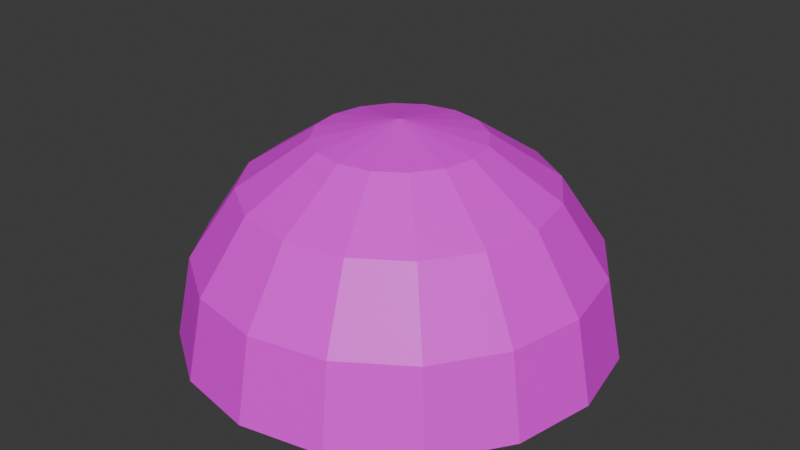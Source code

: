 # Source: tile.blend  (saved by Blender 5.1.30; exported with 4.5.12 LTS)
import bpy
from mathutils import Matrix  # noqa: F401  (used for matrix-valued properties, if any)

bpy.ops.wm.read_factory_settings(use_empty=True)
scene = bpy.context.scene
scene.name = 'Scene'

# ---- collections
col_collection = bpy.data.collections.new('Collection'); scene.collection.children.link(col_collection)

# ---- images (referenced by path relative to the original .blend; pixels are not part of the script)
import os
ASSET_DIR = os.environ.get("B2B_ASSET_DIR", "")  # directory of the original .blend (textures are referenced by path, not embedded)
HERE = os.path.dirname(os.path.abspath(__file__))  # packed textures are extracted next to this script under _unpacked/

def load_image(name, relpath, width, height, colorspace="sRGB"):
    """Load a texture the original file referenced (path relative to the .blend, or extracted next to this script)."""
    p = next((c for c in (os.path.join(HERE, relpath), os.path.join(ASSET_DIR, relpath)) if relpath and os.path.exists(c)), "")
    if p:
        img = bpy.data.images.load(p, check_existing=True)
        img.name = name
    else:  # same state as the original file: an image datablock whose file is absent (Cycles renders it pink)
        img = bpy.data.images.new(name, width, height)
        img.source = "FILE"
        img.filepath = "//" + (relpath or name)
    img.colorspace_settings.name = colorspace
    return img
img_tile3_png = load_image('tile3.png', 'tile3.png', 1024, 1024, 'sRGB')

# ---- materials (node trees are filled in below, after node groups)
mat_001 = bpy.data.materials.new('マテリアル.001')

# ---- material node trees
mat_001.use_nodes = True; mat_001.node_tree.nodes.clear()
_N = mat_001.node_tree.nodes; _L = mat_001.node_tree.links
n0 = _N.new('ShaderNodeBsdfPrincipled'); n0.name = 'プリンシプルBSDF'; n0.location = (-200, 100)
n1 = _N.new('ShaderNodeOutputMaterial'); n1.name = 'マテリアル出力'; n1.location = (200, 100)
n2 = _N.new('ShaderNodeTexImage'); n2.name = '画像テクスチャ'; n2.location = (-526, 23)
n2.image = img_tile3_png
_L.new(n0.outputs[0], n1.inputs[0])
_L.new(n2.outputs[0], n0.inputs[0])
n1.is_active_output = True

# ---- world
world_world = bpy.data.worlds.new('World'); scene.world = world_world
world_world.use_nodes = True; world_world.node_tree.nodes.clear()
_N = world_world.node_tree.nodes; _L = world_world.node_tree.links
n0 = _N.new('ShaderNodeOutputWorld'); n0.name = 'World Output'; n0.location = (200, 100)
n1 = _N.new('ShaderNodeBackground'); n1.name = 'Background'; n1.location = (-200, 100)
n1.inputs[0].default_value = (0.05088, 0.05088, 0.05088, 1.0)
_L.new(n1.outputs[0], n0.inputs[0])
n0.is_active_output = True
world_world.color = (0.05088, 0.05088, 0.05088)
world_world.sun_shadow_jitter_overblur = 0.0

# ---- meshes
me_001 = bpy.data.meshes.new('球.001')
me_001.from_pydata([(0.0, 0.0, 10.0), (0.0, 9.239, 3.827), (0.0, 10.0, 0.0), (1.464, 3.536, 9.239), (2.706, 6.533, 7.071), (3.536, 8.536, 3.827), (3.827, 9.239, 0.0), (2.706, 2.706, 9.239), (5.0, 5.0, 7.071), (6.533, 6.533, 3.827), (7.071, 7.071, 0.0), (3.536, 1.464, 9.239), (6.533, 2.706, 7.071), (8.536, 3.536, 3.827), (9.239, 3.827, 0.0), (3.827, -4.47e-07, 9.239), (7.071, -8.941e-07, 7.071), (9.239, -1.192e-06, 3.827), (10.0, -1.49e-06, 0.0), (3.536, -1.464, 9.239), (6.533, -2.706, 7.071), (8.536, -3.536, 3.827), (9.239, -3.827, 0.0), (2.706, -2.706, 9.239), (5.0, -5.0, 7.071), (6.533, -6.533, 3.827), (7.071, -7.071, 0.0), (1.464, -3.536, 9.239), (2.706, -6.533, 7.071), (3.536, -8.536, 3.827), (3.827, -9.239, 0.0), (-1.192e-06, -3.827, 9.239), (-2.235e-06, -7.071, 7.071), (-2.384e-06, -9.239, 3.827), (-3.576e-06, -10.0, 0.0), (-1.464, -3.536, 9.239), (-2.706, -6.533, 7.071), (-3.536, -8.536, 3.827), (-3.827, -9.239, 0.0), (-2.706, -2.706, 9.239), (-5.0, -5.0, 7.071), (-6.533, -6.533, 3.827), (-7.071, -7.071, 0.0), (-3.536, -1.464, 9.239), (-6.533, -2.706, 7.071), (-8.536, -3.536, 3.827), (-9.239, -3.827, 0.0), (-3.827, 1.788e-06, 9.239), (-7.071, 3.278e-06, 7.071), (-9.239, 3.576e-06, 3.827), (-10.0, 5.066e-06, 0.0), (-3.536, 1.464, 9.239), (-6.533, 2.706, 7.071), (-8.536, 3.536, 3.827), (-9.239, 3.827, 0.0), (-2.706, 2.706, 9.239), (-5.0, 5.0, 7.071), (-6.533, 6.533, 3.827), (-7.071, 7.071, 0.0), (-1.464, 3.536, 9.239), (-2.706, 6.533, 7.071), (-3.536, 8.536, 3.827), (-3.827, 9.239, 0.0), (2.384e-06, 3.827, 9.239), (4.47e-06, 7.071, 7.071)], [], [(1, 5, 4, 64), (63, 3, 0), (2, 6, 5, 1), (64, 4, 3, 63), (5, 9, 8, 4), (3, 7, 0), (6, 10, 9, 5), (4, 8, 7, 3), (10, 14, 13, 9), (8, 12, 11, 7), (9, 13, 12, 8), (7, 11, 0), (12, 16, 15, 11), (13, 17, 16, 12), (11, 15, 0), (14, 18, 17, 13), (17, 21, 20, 16), (15, 19, 0), (18, 22, 21, 17), (16, 20, 19, 15), (19, 23, 0), (22, 26, 25, 21), (20, 24, 23, 19), (21, 25, 24, 20), (26, 30, 29, 25), (24, 28, 27, 23), (25, 29, 28, 24), (23, 27, 0), (29, 33, 32, 28), (27, 31, 0), (30, 34, 33, 29), (28, 32, 31, 27), (33, 37, 36, 32), (31, 35, 0), (34, 38, 37, 33), (32, 36, 35, 31), (38, 42, 41, 37), (36, 40, 39, 35), (37, 41, 40, 36), (35, 39, 0), (42, 46, 45, 41), (40, 44, 43, 39), (41, 45, 44, 40), (39, 43, 0), (45, 49, 48, 44), (43, 47, 0), (46, 50, 49, 45), (44, 48, 47, 43), (49, 53, 52, 48), (47, 51, 0), (50, 54, 53, 49), (48, 52, 51, 47), (54, 58, 57, 53), (52, 56, 55, 51), (53, 57, 56, 52), (51, 55, 0), (56, 60, 59, 55), (57, 61, 60, 56), (55, 59, 0), (58, 62, 61, 57), (61, 1, 64, 60), (59, 63, 0), (62, 2, 1, 61), (60, 64, 63, 59)])
_uv = me_001.uv_layers.new(name='UVマップ')
_uv.uv.foreach_set('vector', [0.75, 0.625, 0.6875, 0.625, 0.6875, 0.75, 0.75, 0.75, 0.75, 0.875, 0.6875, 0.875, 0.7187, 1.0, 0.75, 0.5, 0.6875, 0.5, 0.6875, 0.625, 0.75, 0.625, 0.75, 0.75, 0.6875, 0.75, 0.6875, 0.875, 0.75, 0.875, 0.6875, 0.625, 0.625, 0.625, 0.625, 0.75, 0.6875, 0.75, 0.6875, 0.875, 0.625, 0.875, 0.6562, 1.0, 0.6875, 0.5, 0.625, 0.5, 0.625, 0.625, 0.6875, 0.625, 0.6875, 0.75, 0.625, 0.75, 0.625, 0.875, 0.6875, 0.875, 0.625, 0.5, 0.5625, 0.5, 0.5625, 0.625, 0.625, 0.625, 0.625, 0.75, 0.5625, 0.75, 0.5625, 0.875, 0.625, 0.875, 0.625, 0.625, 0.5625, 0.625, 0.5625, 0.75, 0.625, 0.75, 0.625, 0.875, 0.5625, 0.875, 0.5938, 1.0, 0.5625, 0.75, 0.5, 0.75, 0.5, 0.875, 0.5625, 0.875, 0.5625, 0.625, 0.5, 0.625, 0.5, 0.75, 0.5625, 0.75, 0.5625, 0.875, 0.5, 0.875, 0.5312, 1.0, 0.5625, 0.5, 0.5, 0.5, 0.5, 0.625, 0.5625, 0.625, 0.5, 0.625, 0.4375, 0.625, 0.4375, 0.75, 0.5, 0.75, 0.5, 0.875, 0.4375, 0.875, 0.4687, 1.0, 0.5, 0.5, 0.4375, 0.5, 0.4375, 0.625, 0.5, 0.625, 0.5, 0.75, 0.4375, 0.75, 0.4375, 0.875, 0.5, 0.875, 0.4375, 0.875, 0.375, 0.875, 0.4062, 1.0, 0.4375, 0.5, 0.375, 0.5, 0.375, 0.625, 0.4375, 0.625, 0.4375, 0.75, 0.375, 0.75, 0.375, 0.875, 0.4375, 0.875, 0.4375, 0.625, 0.375, 0.625, 0.375, 0.75, 0.4375, 0.75, 0.375, 0.5, 0.3125, 0.5, 0.3125, 0.625, 0.375, 0.625, 0.375, 0.75, 0.3125, 0.75, 0.3125, 0.875, 0.375, 0.875, 0.375, 0.625, 0.3125, 0.625, 0.3125, 0.75, 0.375, 0.75, 0.375, 0.875, 0.3125, 0.875, 0.3437, 1.0, 0.3125, 0.625, 0.25, 0.625, 0.25, 0.75, 0.3125, 0.75, 0.3125, 0.875, 0.25, 0.875, 0.2812, 1.0, 0.3125, 0.5, 0.25, 0.5, 0.25, 0.625, 0.3125, 0.625, 0.3125, 0.75, 0.25, 0.75, 0.25, 0.875, 0.3125, 0.875, 0.25, 0.625, 0.1875, 0.625, 0.1875, 0.75, 0.25, 0.75, 0.25, 0.875, 0.1875, 0.875, 0.2187, 1.0, 0.25, 0.5, 0.1875, 0.5, 0.1875, 0.625, 0.25, 0.625, 0.25, 0.75, 0.1875, 0.75, 0.1875, 0.875, 0.25, 0.875, 0.1875, 0.5, 0.125, 0.5, 0.125, 0.625, 0.1875, 0.625, 0.1875, 0.75, 0.125, 0.75, 0.125, 0.875, 0.1875, 0.875, 0.1875, 0.625, 0.125, 0.625, 0.125, 0.75, 0.1875, 0.75, 0.1875, 0.875, 0.125, 0.875, 0.1562, 1.0, 0.125, 0.5, 0.0625, 0.5, 0.0625, 0.625, 0.125, 0.625, 0.125, 0.75, 0.0625, 0.75, 0.0625, 0.875, 0.125, 0.875, 0.125, 0.625, 0.0625, 0.625, 0.0625, 0.75, 0.125, 0.75, 0.125, 0.875, 0.0625, 0.875, 0.09375, 1.0, 0.0625, 0.625, 0.0, 0.625, 0.0, 0.75, 0.0625, 0.75, 0.0625, 0.875, 0.0, 0.875, 0.03125, 1.0, 0.0625, 0.5, 0.0, 0.5, 0.0, 0.625, 0.0625, 0.625, 0.0625, 0.75, 0.0, 0.75, 0.0, 0.875, 0.0625, 0.875, 1.0, 0.625, 0.9375, 0.625, 0.9375, 0.75, 1.0, 0.75, 1.0, 0.875, 0.9375, 0.875, 0.9687, 1.0, 1.0, 0.5, 0.9375, 0.5, 0.9375, 0.625, 1.0, 0.625, 1.0, 0.75, 0.9375, 0.75, 0.9375, 0.875, 1.0, 0.875, 0.9375, 0.5, 0.875, 0.5, 0.875, 0.625, 0.9375, 0.625, 0.9375, 0.75, 0.875, 0.75, 0.875, 0.875, 0.9375, 0.875, 0.9375, 0.625, 0.875, 0.625, 0.875, 0.75, 0.9375, 0.75, 0.9375, 0.875, 0.875, 0.875, 0.9062, 1.0, 0.875, 0.75, 0.8125, 0.75, 0.8125, 0.875, 0.875, 0.875, 0.875, 0.625, 0.8125, 0.625, 0.8125, 0.75, 0.875, 0.75, 0.875, 0.875, 0.8125, 0.875, 0.8437, 1.0, 0.875, 0.5, 0.8125, 0.5, 0.8125, 0.625, 0.875, 0.625, 0.8125, 0.625, 0.75, 0.625, 0.75, 0.75, 0.8125, 0.75, 0.8125, 0.875, 0.75, 0.875, 0.7812, 1.0, 0.8125, 0.5, 0.75, 0.5, 0.75, 0.625, 0.8125, 0.625, 0.8125, 0.75, 0.75, 0.75, 0.75, 0.875, 0.8125, 0.875])
me_001.materials.append(mat_001)
me_001.update()

# ---- objects
ob_x = bpy.data.objects.new('球', me_001)

# ---- transforms, parenting, visibility, modifiers, constraints
ob_x.location = (0.0, 0.0, 0.0)

# ---- collection membership
col_collection.objects.link(ob_x)

# ---- scene / render settings (as saved in the file)
scene.frame_start = 1; scene.frame_end = 250; scene.frame_set(1)
scene.render.engine = 'BLENDER_EEVEE_NEXT'
scene.render.bake_bias = 0.0
scene.render.bake_samples = 0
scene.cycles.sampling_pattern = 'TABULATED_SOBOL'
scene.eevee.use_volume_custom_range = False
bpy.context.view_layer.update()

# ---- added for rendering (the .blend has no active camera and no usable light): camera, sun
cam_auto = bpy.data.cameras.new('AutoCamera')
cam_auto.lens = 50.0
cam_auto.sensor_width = 36.0
cam_auto.clip_end = 1000.0
ob_auto_camera = bpy.data.objects.new('AutoCamera', cam_auto)
scene.collection.objects.link(ob_auto_camera)
ob_auto_camera.location = (27.7569, -33.3082, 27.2055)
ob_auto_camera.rotation_euler = (1.09748, -7.21219e-08, 0.694738)
scene.camera = ob_auto_camera
light_auto_sun = bpy.data.lights.new('AutoSun', 'SUN')
light_auto_sun.energy = 3.0
light_auto_sun.angle = 0.0523599
ob_auto_sun = bpy.data.objects.new('AutoSun', light_auto_sun)
scene.collection.objects.link(ob_auto_sun)
ob_auto_sun.rotation_euler = (0.872665, 0.174533, 0.523599)
bpy.context.view_layer.update()
